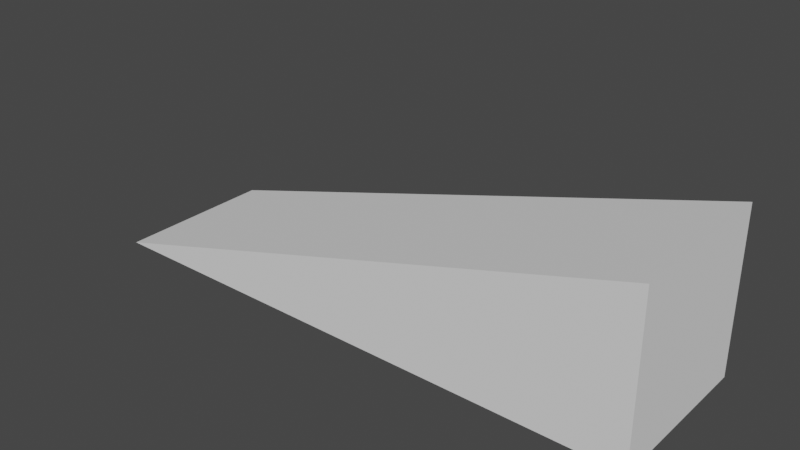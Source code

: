# Source: Stairs_Ramp.blend  (saved by Blender 2.82.7; exported with 4.5.12 LTS)
import bpy
from mathutils import Matrix  # noqa: F401  (used for matrix-valued properties, if any)

bpy.ops.wm.read_factory_settings(use_empty=True)
scene = bpy.context.scene
scene.name = 'Scene'

# ---- world
world_world = bpy.data.worlds.new('World'); scene.world = world_world
world_world.use_nodes = True; world_world.node_tree.nodes.clear()
_N = world_world.node_tree.nodes; _L = world_world.node_tree.links
n0 = _N.new('ShaderNodeOutputWorld'); n0.name = 'World Output'; n0.location = (300, 300)
n1 = _N.new('ShaderNodeBackground'); n1.name = 'Background'; n1.location = (10, 300)
n1.inputs[0].default_value = (0.05088, 0.05088, 0.05088, 1.0)
_L.new(n1.outputs[0], n0.inputs[0])
n0.is_active_output = True
world_world.color = (0.05088, 0.05088, 0.05088)
world_world.use_sun_shadow = False
world_world.sun_shadow_jitter_overblur = 0.0

# ---- meshes
me_big_ramp = bpy.data.meshes.new('Big Ramp')
me_big_ramp.from_pydata([(-0.003114, -0.0004492, 0.00075), (0.002136, 0.00105, 0.00075), (0.002136, -0.0004492, 0.00075), (-0.003114, -0.0004492, -0.00075), (0.002136, 0.00105, -0.00075), (0.002136, -0.0004492, -0.00075)], [], [(0, 2, 1), (3, 4, 5), (2, 5, 4, 1), (0, 3, 5, 2), (1, 4, 3, 0)])
_uv = me_big_ramp.uv_layers.new(name='UVMap')
_uv.uv.foreach_set('vector', [0.0, 0.0, 1.0, 0.0, 0.5, 0.0, 0.0, 0.0, 0.5, 0.0, 1.0, 0.0, 1.0, 0.0, 1.0, 0.0, 0.5, 0.0, 0.5, 0.0, 0.0, 0.0, 0.0, 0.0, 1.0, 0.0, 1.0, 0.0, 0.5, 0.0, 0.5, 0.0, 0.0, 0.0, 0.0, 0.0])
me_big_ramp.materials.append(None)
me_big_ramp.use_remesh_fix_poles = True
me_big_ramp.use_remesh_preserve_attributes = False
me_big_ramp.use_mirror_vertex_groups = False
me_big_ramp.update()

# ---- objects
ob_big_ramp = bpy.data.objects.new('Big Ramp', me_big_ramp)

# ---- transforms, parenting, visibility, modifiers, constraints
ob_big_ramp.location = (0.0, 0.0, 0.0)
ob_big_ramp.rotation_euler = (1.571, -0.0, 0.0)
ob_big_ramp.scale = (1000.0, 1000.0, 1000.0)
ob_big_ramp.lineart.crease_threshold = 0.0

# ---- collection membership
scene.collection.objects.link(ob_big_ramp)

# ---- scene / render settings (as saved in the file)
scene.frame_start = 1; scene.frame_end = 250; scene.frame_set(1)
scene.render.engine = 'BLENDER_EEVEE_NEXT'
scene.cycles.use_denoising = False
scene.cycles.samples = 128
scene.cycles.sampling_pattern = 'TABULATED_SOBOL'
scene.cycles.use_adaptive_sampling = False
scene.cycles.use_light_tree = False
scene.view_settings.view_transform = 'Filmic'
bpy.context.view_layer.update()

# ---- added for rendering (the .blend has no active camera and no usable light): camera, sun
cam_auto = bpy.data.cameras.new('AutoCamera')
cam_auto.lens = 50.0
cam_auto.sensor_width = 36.0
cam_auto.clip_end = 1000.0
ob_auto_camera = bpy.data.objects.new('AutoCamera', cam_auto)
scene.collection.objects.link(ob_auto_camera)
ob_auto_camera.location = (4.75042, -6.28679, 4.49183)
ob_auto_camera.rotation_euler = (1.09748, -7.21219e-08, 0.694738)
scene.camera = ob_auto_camera
light_auto_sun = bpy.data.lights.new('AutoSun', 'SUN')
light_auto_sun.energy = 3.0
light_auto_sun.angle = 0.0523599
ob_auto_sun = bpy.data.objects.new('AutoSun', light_auto_sun)
scene.collection.objects.link(ob_auto_sun)
ob_auto_sun.rotation_euler = (0.872665, 0.174533, 0.523599)
bpy.context.view_layer.update()
